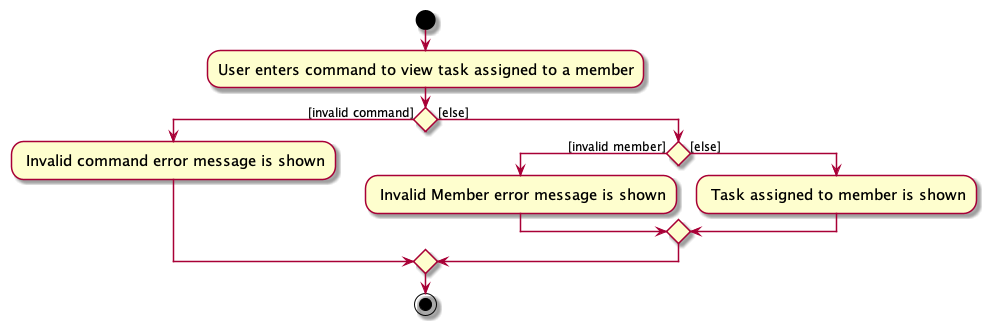

The diagram above was rendered by PlantUML. Its source (embedded in the PNG):
@startuml
skin rose
skinparam ActivityFontSize 15
skinparam ArrowFontSize 12
start
:User enters command to view task assigned to a member;

if () then ([invalid command])
    : Invalid command error message is shown;
else ([else])
    if () then ([invalid member])
        : Invalid Member error message is shown;
    else ([else])
        : Task assigned to member is shown;
    endif
endif
stop
@enduml